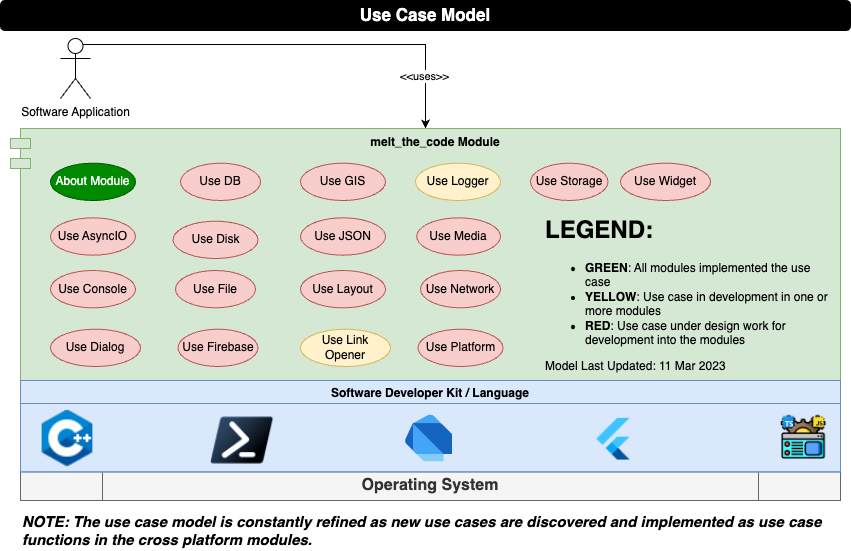

The diagram above was exported from draw.io. Its source (the exported page's mxGraphModel, read from the mxfile embedded in the PNG):
<mxGraphModel dx="1060" dy="674" grid="1" gridSize="10" guides="1" tooltips="1" connect="0" arrows="1" fold="1" page="1" pageScale="1" pageWidth="850" pageHeight="1100" background="#FFFFFF" math="0" shadow="0">
  <root>
    <mxCell id="YpPCUOMKbOIyuZWcppZw-0" />
    <mxCell id="YpPCUOMKbOIyuZWcppZw-1" parent="YpPCUOMKbOIyuZWcppZw-0" />
    <mxCell id="2qrx_30JK6_Czj3wB5Ir-2" style="edgeStyle=orthogonalEdgeStyle;rounded=0;orthogonalLoop=1;jettySize=auto;html=1;exitX=0.75;exitY=0.1;exitDx=0;exitDy=0;exitPerimeter=0;entryX=0.5;entryY=0;entryDx=0;entryDy=0;" parent="YpPCUOMKbOIyuZWcppZw-1" source="VjxJ3KoJ9CWUHwg9FyVx-0" target="VjxJ3KoJ9CWUHwg9FyVx-1" edge="1">
      <mxGeometry relative="1" as="geometry">
        <Array as="points">
          <mxPoint x="425" y="44" />
        </Array>
      </mxGeometry>
    </mxCell>
    <mxCell id="2qrx_30JK6_Czj3wB5Ir-5" value="&amp;lt;&amp;lt;uses&amp;gt;&amp;gt;" style="edgeLabel;html=1;align=center;verticalAlign=middle;resizable=0;points=[];" parent="2qrx_30JK6_Czj3wB5Ir-2" vertex="1" connectable="0">
      <mxGeometry x="0.7515" y="-2" relative="1" as="geometry">
        <mxPoint as="offset" />
      </mxGeometry>
    </mxCell>
    <mxCell id="VjxJ3KoJ9CWUHwg9FyVx-0" value="Software Application" style="shape=umlActor;verticalLabelPosition=bottom;verticalAlign=top;html=1;fillColor=#FFFFFF;fontSize=12;fontColor=#000000;" parent="YpPCUOMKbOIyuZWcppZw-1" vertex="1">
      <mxGeometry x="60" y="38" width="30" height="60" as="geometry" />
    </mxCell>
    <mxCell id="T921ytPAYm5udzK-y_nB-0" value="Use Case Model" style="rounded=1;whiteSpace=wrap;html=1;fillColor=#000000;fontStyle=1;fontColor=#FFFFFF;fontSize=17;" parent="YpPCUOMKbOIyuZWcppZw-1" vertex="1">
      <mxGeometry width="850" height="30" as="geometry" />
    </mxCell>
    <mxCell id="VjxJ3KoJ9CWUHwg9FyVx-1" value="melt_the_code Module" style="shape=module;align=left;spacingLeft=20;align=center;verticalAlign=top;fontStyle=1;fillColor=#d5e8d4;strokeColor=#82b366;" parent="YpPCUOMKbOIyuZWcppZw-1" vertex="1">
      <mxGeometry x="10" y="128" width="830" height="252" as="geometry" />
    </mxCell>
    <mxCell id="objs4OH33nbysAVPUnVo-11" value="" style="group" parent="YpPCUOMKbOIyuZWcppZw-1" vertex="1" connectable="0">
      <mxGeometry x="20" y="380" width="820" height="120" as="geometry" />
    </mxCell>
    <mxCell id="objs4OH33nbysAVPUnVo-12" value="&lt;b&gt;&lt;font style=&quot;font-size: 16px&quot;&gt;Operating System&lt;/font&gt;&lt;/b&gt;" style="shape=process;whiteSpace=wrap;html=1;backgroundOutline=1;fillColor=#f5f5f5;strokeColor=#666666;fontColor=#333333;" parent="objs4OH33nbysAVPUnVo-11" vertex="1">
      <mxGeometry y="90" width="820" height="30" as="geometry" />
    </mxCell>
    <mxCell id="objs4OH33nbysAVPUnVo-13" value="" style="group;fillColor=#dae8fc;strokeColor=#6c8ebf;" parent="objs4OH33nbysAVPUnVo-11" vertex="1" connectable="0">
      <mxGeometry width="820" height="91.38" as="geometry" />
    </mxCell>
    <mxCell id="objs4OH33nbysAVPUnVo-14" value="Software Developer Kit / Language" style="swimlane;fillColor=#dae8fc;strokeColor=#6c8ebf;" parent="objs4OH33nbysAVPUnVo-13" vertex="1">
      <mxGeometry width="820" height="91.38" as="geometry">
        <mxRectangle width="240" height="30" as="alternateBounds" />
      </mxGeometry>
    </mxCell>
    <mxCell id="8_NDgqMDzY5APp2edh7l-0" value="" style="shape=image;verticalLabelPosition=bottom;labelBackgroundColor=default;verticalAlign=top;aspect=fixed;imageAspect=0;image=data:image/png,(base64 omitted: 8940 chars);" parent="objs4OH33nbysAVPUnVo-14" vertex="1">
      <mxGeometry x="760" y="33.75" width="46.25" height="46.25" as="geometry" />
    </mxCell>
    <mxCell id="objs4OH33nbysAVPUnVo-15" value="" style="shape=image;verticalLabelPosition=bottom;labelBackgroundColor=default;verticalAlign=top;aspect=fixed;imageAspect=0;image=data:image/png,(base64 omitted: 840 chars);" parent="objs4OH33nbysAVPUnVo-14" vertex="1">
      <mxGeometry x="570" y="33.75" width="50" height="50" as="geometry" />
    </mxCell>
    <mxCell id="OLL2PMejlrDKsmMuTK0o-0" value="" style="shape=image;verticalLabelPosition=bottom;labelBackgroundColor=default;verticalAlign=top;aspect=fixed;imageAspect=0;image=data:image/png,(base64 omitted: 2428 chars);" parent="objs4OH33nbysAVPUnVo-11" vertex="1">
      <mxGeometry x="15" y="26" width="64" height="64" as="geometry" />
    </mxCell>
    <mxCell id="objs4OH33nbysAVPUnVo-18" value="" style="shape=image;verticalLabelPosition=bottom;labelBackgroundColor=default;verticalAlign=top;aspect=fixed;imageAspect=0;image=data:image/png,(base64 omitted: 3776 chars);" parent="objs4OH33nbysAVPUnVo-11" vertex="1">
      <mxGeometry x="190" y="36.25" width="63.33" height="47.5" as="geometry" />
    </mxCell>
    <mxCell id="8_NDgqMDzY5APp2edh7l-1" value="" style="shape=image;verticalLabelPosition=bottom;labelBackgroundColor=default;verticalAlign=top;aspect=fixed;imageAspect=0;image=data:image/png,(base64 omitted: 1432 chars);" parent="objs4OH33nbysAVPUnVo-11" vertex="1">
      <mxGeometry x="380.5" y="28.500000000000004" width="59" height="59" as="geometry" />
    </mxCell>
    <mxCell id="OLL2PMejlrDKsmMuTK0o-1" value="About Module" style="ellipse;whiteSpace=wrap;html=1;fontSize=12;fillColor=#008a00;strokeColor=#005700;fontColor=#ffffff;" parent="YpPCUOMKbOIyuZWcppZw-1" vertex="1">
      <mxGeometry x="50" y="162.67000000000002" width="85" height="37.33" as="geometry" />
    </mxCell>
    <mxCell id="objs4OH33nbysAVPUnVo-6" value="Use Dialog" style="ellipse;whiteSpace=wrap;html=1;fontSize=12;fillColor=#f8cecc;strokeColor=#b85450;" parent="YpPCUOMKbOIyuZWcppZw-1" vertex="1">
      <mxGeometry x="50" y="328.67" width="90" height="37.33" as="geometry" />
    </mxCell>
    <mxCell id="objs4OH33nbysAVPUnVo-7" value="Use Layout" style="ellipse;whiteSpace=wrap;html=1;fontSize=12;fillColor=#f8cecc;strokeColor=#b85450;" parent="YpPCUOMKbOIyuZWcppZw-1" vertex="1">
      <mxGeometry x="300" y="270" width="85" height="37.33" as="geometry" />
    </mxCell>
    <mxCell id="objs4OH33nbysAVPUnVo-8" value="Use Widget" style="ellipse;whiteSpace=wrap;html=1;fontSize=12;fillColor=#f8cecc;strokeColor=#b85450;" parent="YpPCUOMKbOIyuZWcppZw-1" vertex="1">
      <mxGeometry x="620" y="162.67000000000002" width="90" height="37.33" as="geometry" />
    </mxCell>
    <mxCell id="MzZ-NDfI8r9uqvR2CZot-0" value="Use Media" style="ellipse;whiteSpace=wrap;html=1;fontSize=12;fillColor=#f8cecc;strokeColor=#b85450;" parent="YpPCUOMKbOIyuZWcppZw-1" vertex="1">
      <mxGeometry x="416.25" y="217.32999999999998" width="83.75" height="37.33" as="geometry" />
    </mxCell>
    <mxCell id="EDAfBCEGrAzHz5sc_63x-2" value="Use Network" style="ellipse;whiteSpace=wrap;html=1;fontSize=12;fillColor=#f8cecc;strokeColor=#b85450;" parent="YpPCUOMKbOIyuZWcppZw-1" vertex="1">
      <mxGeometry x="420" y="270" width="80" height="37.33" as="geometry" />
    </mxCell>
    <mxCell id="objs4OH33nbysAVPUnVo-3" value="Use Firebase" style="ellipse;whiteSpace=wrap;html=1;fontSize=12;fillColor=#f8cecc;strokeColor=#b85450;" parent="YpPCUOMKbOIyuZWcppZw-1" vertex="1">
      <mxGeometry x="177.5" y="328.67" width="80" height="37.33" as="geometry" />
    </mxCell>
    <mxCell id="eWkP4yYkCv2eXyaAnJRa-3" value="Use GIS" style="ellipse;whiteSpace=wrap;html=1;fontSize=12;fillColor=#f8cecc;strokeColor=#b85450;" parent="YpPCUOMKbOIyuZWcppZw-1" vertex="1">
      <mxGeometry x="300" y="162.67" width="85" height="37.33" as="geometry" />
    </mxCell>
    <mxCell id="EDAfBCEGrAzHz5sc_63x-5" value="Use DB" style="ellipse;whiteSpace=wrap;html=1;fontSize=12;fillColor=#f8cecc;strokeColor=#b85450;" parent="YpPCUOMKbOIyuZWcppZw-1" vertex="1">
      <mxGeometry x="180" y="162.67" width="80" height="37.33" as="geometry" />
    </mxCell>
    <mxCell id="EDAfBCEGrAzHz5sc_63x-3" value="Use Disk" style="ellipse;whiteSpace=wrap;html=1;fontSize=12;fillColor=#f8cecc;strokeColor=#b85450;" parent="YpPCUOMKbOIyuZWcppZw-1" vertex="1">
      <mxGeometry x="172.5" y="220.67" width="85" height="37.33" as="geometry" />
    </mxCell>
    <mxCell id="EDAfBCEGrAzHz5sc_63x-6" value="Use Logger" style="ellipse;whiteSpace=wrap;html=1;fontSize=12;fillColor=#fff2cc;strokeColor=#d6b656;" parent="YpPCUOMKbOIyuZWcppZw-1" vertex="1">
      <mxGeometry x="415" y="162.67000000000007" width="85" height="37.33" as="geometry" />
    </mxCell>
    <mxCell id="EDAfBCEGrAzHz5sc_63x-0" value="Use Storage" style="ellipse;whiteSpace=wrap;html=1;fontSize=12;fillColor=#f8cecc;strokeColor=#b85450;" parent="YpPCUOMKbOIyuZWcppZw-1" vertex="1">
      <mxGeometry x="530" y="162.67" width="77.5" height="37.33" as="geometry" />
    </mxCell>
    <mxCell id="objs4OH33nbysAVPUnVo-2" value="Use JSON" style="ellipse;whiteSpace=wrap;html=1;fontSize=12;fillColor=#f8cecc;strokeColor=#b85450;" parent="YpPCUOMKbOIyuZWcppZw-1" vertex="1">
      <mxGeometry x="300" y="217.32999999999998" width="85" height="37.33" as="geometry" />
    </mxCell>
    <mxCell id="IPIlQ6TPeBYB2tSPG19I-4" value="Use Console" style="ellipse;whiteSpace=wrap;html=1;fontSize=12;fillColor=#f8cecc;strokeColor=#b85450;" parent="YpPCUOMKbOIyuZWcppZw-1" vertex="1">
      <mxGeometry x="50" y="270" width="85" height="37.33" as="geometry" />
    </mxCell>
    <mxCell id="EDAfBCEGrAzHz5sc_63x-7" value="Use Platform" style="ellipse;whiteSpace=wrap;html=1;fontSize=12;fillColor=#f8cecc;strokeColor=#b85450;" parent="YpPCUOMKbOIyuZWcppZw-1" vertex="1">
      <mxGeometry x="417.5" y="328.67" width="85" height="37.33" as="geometry" />
    </mxCell>
    <mxCell id="objs4OH33nbysAVPUnVo-0" value="Use File" style="ellipse;whiteSpace=wrap;html=1;fontSize=12;fillColor=#f8cecc;strokeColor=#b85450;" parent="YpPCUOMKbOIyuZWcppZw-1" vertex="1">
      <mxGeometry x="175" y="270" width="80" height="37.33" as="geometry" />
    </mxCell>
    <mxCell id="EDAfBCEGrAzHz5sc_63x-4" value="Use AsyncIO" style="ellipse;whiteSpace=wrap;html=1;fontSize=12;fillColor=#f8cecc;strokeColor=#b85450;" parent="YpPCUOMKbOIyuZWcppZw-1" vertex="1">
      <mxGeometry x="50" y="217.33000000000004" width="85" height="37.33" as="geometry" />
    </mxCell>
    <mxCell id="OLL2PMejlrDKsmMuTK0o-6" value="&lt;h1&gt;LEGEND:&lt;/h1&gt;&lt;p&gt;&lt;/p&gt;&lt;ul&gt;&lt;li&gt;&lt;b&gt;GREEN&lt;/b&gt;: All modules implemented the use case&lt;/li&gt;&lt;li&gt;&lt;b&gt;YELLOW&lt;/b&gt;: Use case in development in one or more modules&lt;/li&gt;&lt;li&gt;&lt;b&gt;RED&lt;/b&gt;: Use case under design work for development into the modules&lt;/li&gt;&lt;/ul&gt;&lt;div&gt;Model Last Updated: 11 Mar 2023&lt;/div&gt;&lt;p&gt;&lt;/p&gt;" style="text;html=1;strokeColor=none;fillColor=none;spacing=5;spacingTop=-20;whiteSpace=wrap;overflow=hidden;rounded=0;" parent="YpPCUOMKbOIyuZWcppZw-1" vertex="1">
      <mxGeometry x="540" y="210" width="300" height="170" as="geometry" />
    </mxCell>
    <mxCell id="8_NDgqMDzY5APp2edh7l-3" value="Use Link Opener" style="ellipse;whiteSpace=wrap;html=1;fontSize=12;fillColor=#fff2cc;strokeColor=#d6b656;" parent="YpPCUOMKbOIyuZWcppZw-1" vertex="1">
      <mxGeometry x="300" y="328.67" width="90" height="37.33" as="geometry" />
    </mxCell>
    <mxCell id="8_NDgqMDzY5APp2edh7l-4" value="&lt;i&gt;NOTE: The use case model is constantly refined as new use cases are discovered and implemented as use case functions in the cross platform modules.&amp;nbsp;&lt;/i&gt;" style="text;html=1;strokeColor=none;fillColor=none;align=left;verticalAlign=middle;whiteSpace=wrap;rounded=0;fontStyle=1;fontSize=15;" parent="YpPCUOMKbOIyuZWcppZw-1" vertex="1">
      <mxGeometry x="20" y="510" width="820" height="40" as="geometry" />
    </mxCell>
  </root>
</mxGraphModel>